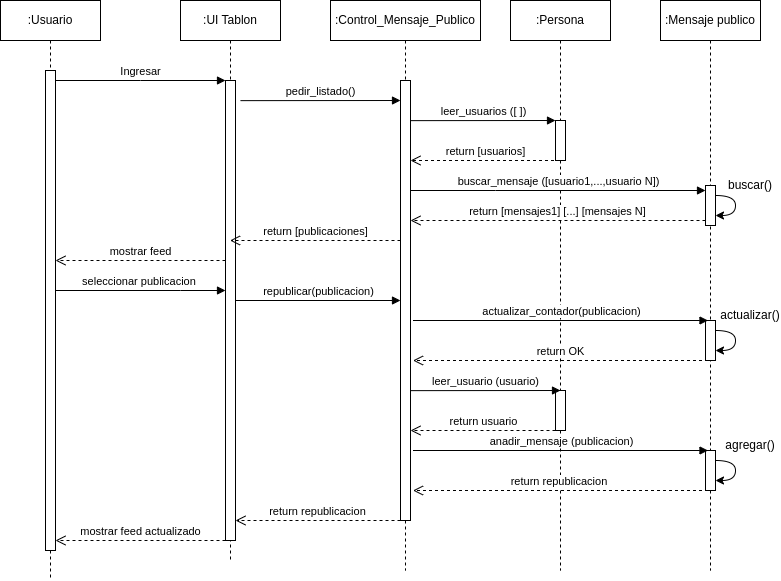

The diagram above was exported from draw.io. Its source (the exported page's mxGraphModel, read from the mxfile embedded in the PNG):
<mxGraphModel dx="1810" dy="848" grid="1" gridSize="10" guides="1" tooltips="1" connect="1" arrows="1" fold="1" page="1" pageScale="1" pageWidth="827" pageHeight="1169" math="0" shadow="0">
  <root>
    <mxCell id="0" />
    <mxCell id="1" parent="0" />
    <mxCell id="TukKS7JFSXAajxEVy5vS-21" value=":Usuario" style="shape=umlLifeline;perimeter=lifelinePerimeter;whiteSpace=wrap;html=1;container=0;dropTarget=0;collapsible=0;recursiveResize=0;outlineConnect=0;portConstraint=eastwest;newEdgeStyle={&quot;edgeStyle&quot;:&quot;elbowEdgeStyle&quot;,&quot;elbow&quot;:&quot;vertical&quot;,&quot;curved&quot;:0,&quot;rounded&quot;:0};" parent="1" vertex="1">
      <mxGeometry x="40" y="40" width="100" height="580" as="geometry" />
    </mxCell>
    <mxCell id="TukKS7JFSXAajxEVy5vS-22" value="" style="html=1;points=[];perimeter=orthogonalPerimeter;outlineConnect=0;targetShapes=umlLifeline;portConstraint=eastwest;newEdgeStyle={&quot;edgeStyle&quot;:&quot;elbowEdgeStyle&quot;,&quot;elbow&quot;:&quot;vertical&quot;,&quot;curved&quot;:0,&quot;rounded&quot;:0};" parent="TukKS7JFSXAajxEVy5vS-21" vertex="1">
      <mxGeometry x="45" y="70" width="10" height="480" as="geometry" />
    </mxCell>
    <mxCell id="TukKS7JFSXAajxEVy5vS-23" value=":UI Tablon" style="shape=umlLifeline;perimeter=lifelinePerimeter;whiteSpace=wrap;html=1;container=0;dropTarget=0;collapsible=0;recursiveResize=0;outlineConnect=0;portConstraint=eastwest;newEdgeStyle={&quot;edgeStyle&quot;:&quot;elbowEdgeStyle&quot;,&quot;elbow&quot;:&quot;vertical&quot;,&quot;curved&quot;:0,&quot;rounded&quot;:0};" parent="1" vertex="1">
      <mxGeometry x="220" y="40" width="100" height="560" as="geometry" />
    </mxCell>
    <mxCell id="TukKS7JFSXAajxEVy5vS-24" value="" style="html=1;points=[];perimeter=orthogonalPerimeter;outlineConnect=0;targetShapes=umlLifeline;portConstraint=eastwest;newEdgeStyle={&quot;edgeStyle&quot;:&quot;elbowEdgeStyle&quot;,&quot;elbow&quot;:&quot;vertical&quot;,&quot;curved&quot;:0,&quot;rounded&quot;:0};" parent="TukKS7JFSXAajxEVy5vS-23" vertex="1">
      <mxGeometry x="45" y="80" width="10" height="460" as="geometry" />
    </mxCell>
    <mxCell id="TukKS7JFSXAajxEVy5vS-25" value="Ingresar" style="html=1;verticalAlign=bottom;endArrow=block;edgeStyle=elbowEdgeStyle;elbow=vertical;curved=0;rounded=0;" parent="1" source="TukKS7JFSXAajxEVy5vS-22" target="TukKS7JFSXAajxEVy5vS-24" edge="1">
      <mxGeometry relative="1" as="geometry">
        <mxPoint x="195" y="130" as="sourcePoint" />
        <Array as="points">
          <mxPoint x="180" y="120" />
        </Array>
      </mxGeometry>
    </mxCell>
    <mxCell id="TukKS7JFSXAajxEVy5vS-26" value="pedir_listado()" style="html=1;verticalAlign=bottom;endArrow=block;edgeStyle=elbowEdgeStyle;elbow=vertical;curved=0;rounded=0;" parent="1" edge="1">
      <mxGeometry relative="1" as="geometry">
        <mxPoint x="280" y="140.14" as="sourcePoint" />
        <Array as="points" />
        <mxPoint x="440" y="139.99714285714288" as="targetPoint" />
      </mxGeometry>
    </mxCell>
    <mxCell id="TukKS7JFSXAajxEVy5vS-28" value=":Control_Mensaje_Publico" style="shape=umlLifeline;perimeter=lifelinePerimeter;whiteSpace=wrap;html=1;container=1;dropTarget=0;collapsible=0;recursiveResize=0;outlineConnect=0;portConstraint=eastwest;newEdgeStyle={&quot;edgeStyle&quot;:&quot;elbowEdgeStyle&quot;,&quot;elbow&quot;:&quot;vertical&quot;,&quot;curved&quot;:0,&quot;rounded&quot;:0};" parent="1" vertex="1">
      <mxGeometry x="370" y="40" width="150" height="570" as="geometry" />
    </mxCell>
    <mxCell id="TukKS7JFSXAajxEVy5vS-29" value="" style="html=1;points=[];perimeter=orthogonalPerimeter;outlineConnect=0;targetShapes=umlLifeline;portConstraint=eastwest;newEdgeStyle={&quot;edgeStyle&quot;:&quot;elbowEdgeStyle&quot;,&quot;elbow&quot;:&quot;vertical&quot;,&quot;curved&quot;:0,&quot;rounded&quot;:0};" parent="TukKS7JFSXAajxEVy5vS-28" vertex="1">
      <mxGeometry x="70" y="80" width="10" height="440" as="geometry" />
    </mxCell>
    <mxCell id="TukKS7JFSXAajxEVy5vS-30" value=":Persona" style="shape=umlLifeline;perimeter=lifelinePerimeter;whiteSpace=wrap;html=1;container=1;dropTarget=0;collapsible=0;recursiveResize=0;outlineConnect=0;portConstraint=eastwest;newEdgeStyle={&quot;edgeStyle&quot;:&quot;elbowEdgeStyle&quot;,&quot;elbow&quot;:&quot;vertical&quot;,&quot;curved&quot;:0,&quot;rounded&quot;:0};" parent="1" vertex="1">
      <mxGeometry x="550" y="40" width="100" height="570" as="geometry" />
    </mxCell>
    <mxCell id="TukKS7JFSXAajxEVy5vS-31" value="" style="html=1;points=[];perimeter=orthogonalPerimeter;outlineConnect=0;targetShapes=umlLifeline;portConstraint=eastwest;newEdgeStyle={&quot;edgeStyle&quot;:&quot;elbowEdgeStyle&quot;,&quot;elbow&quot;:&quot;vertical&quot;,&quot;curved&quot;:0,&quot;rounded&quot;:0};" parent="TukKS7JFSXAajxEVy5vS-30" vertex="1">
      <mxGeometry x="45" y="120" width="10" height="40" as="geometry" />
    </mxCell>
    <mxCell id="TukKS7JFSXAajxEVy5vS-46" value="" style="html=1;points=[];perimeter=orthogonalPerimeter;outlineConnect=0;targetShapes=umlLifeline;portConstraint=eastwest;newEdgeStyle={&quot;edgeStyle&quot;:&quot;elbowEdgeStyle&quot;,&quot;elbow&quot;:&quot;vertical&quot;,&quot;curved&quot;:0,&quot;rounded&quot;:0};" parent="TukKS7JFSXAajxEVy5vS-30" vertex="1">
      <mxGeometry x="45" y="390" width="10" height="40" as="geometry" />
    </mxCell>
    <mxCell id="TukKS7JFSXAajxEVy5vS-32" value=":Mensaje publico" style="shape=umlLifeline;perimeter=lifelinePerimeter;whiteSpace=wrap;html=1;container=1;dropTarget=0;collapsible=0;recursiveResize=0;outlineConnect=0;portConstraint=eastwest;newEdgeStyle={&quot;edgeStyle&quot;:&quot;elbowEdgeStyle&quot;,&quot;elbow&quot;:&quot;vertical&quot;,&quot;curved&quot;:0,&quot;rounded&quot;:0};" parent="1" vertex="1">
      <mxGeometry x="700" y="40" width="100" height="570" as="geometry" />
    </mxCell>
    <mxCell id="TukKS7JFSXAajxEVy5vS-33" value="" style="html=1;points=[];perimeter=orthogonalPerimeter;outlineConnect=0;targetShapes=umlLifeline;portConstraint=eastwest;newEdgeStyle={&quot;edgeStyle&quot;:&quot;elbowEdgeStyle&quot;,&quot;elbow&quot;:&quot;vertical&quot;,&quot;curved&quot;:0,&quot;rounded&quot;:0};" parent="TukKS7JFSXAajxEVy5vS-32" vertex="1">
      <mxGeometry x="45" y="185" width="10" height="40" as="geometry" />
    </mxCell>
    <mxCell id="TukKS7JFSXAajxEVy5vS-34" value="" style="html=1;points=[];perimeter=orthogonalPerimeter;outlineConnect=0;targetShapes=umlLifeline;portConstraint=eastwest;newEdgeStyle={&quot;edgeStyle&quot;:&quot;elbowEdgeStyle&quot;,&quot;elbow&quot;:&quot;vertical&quot;,&quot;curved&quot;:0,&quot;rounded&quot;:0};" parent="TukKS7JFSXAajxEVy5vS-32" vertex="1">
      <mxGeometry x="45" y="320" width="10" height="40" as="geometry" />
    </mxCell>
    <mxCell id="TukKS7JFSXAajxEVy5vS-47" value="" style="html=1;points=[];perimeter=orthogonalPerimeter;outlineConnect=0;targetShapes=umlLifeline;portConstraint=eastwest;newEdgeStyle={&quot;edgeStyle&quot;:&quot;elbowEdgeStyle&quot;,&quot;elbow&quot;:&quot;vertical&quot;,&quot;curved&quot;:0,&quot;rounded&quot;:0};" parent="TukKS7JFSXAajxEVy5vS-32" vertex="1">
      <mxGeometry x="45" y="450" width="10" height="40" as="geometry" />
    </mxCell>
    <mxCell id="8aMs5ae7V6z87cPSnB2w-3" value="" style="endArrow=classic;html=1;rounded=0;edgeStyle=orthogonalEdgeStyle;curved=1;" parent="TukKS7JFSXAajxEVy5vS-32" source="TukKS7JFSXAajxEVy5vS-33" target="TukKS7JFSXAajxEVy5vS-33" edge="1">
      <mxGeometry width="50" height="50" relative="1" as="geometry">
        <mxPoint x="70" y="240" as="sourcePoint" />
        <mxPoint x="110" y="190" as="targetPoint" />
      </mxGeometry>
    </mxCell>
    <mxCell id="8aMs5ae7V6z87cPSnB2w-7" value="" style="endArrow=classic;html=1;rounded=0;edgeStyle=orthogonalEdgeStyle;curved=1;" parent="TukKS7JFSXAajxEVy5vS-32" source="TukKS7JFSXAajxEVy5vS-34" target="TukKS7JFSXAajxEVy5vS-34" edge="1">
      <mxGeometry width="50" height="50" relative="1" as="geometry">
        <mxPoint x="65" y="205" as="sourcePoint" />
        <mxPoint x="65" y="225" as="targetPoint" />
      </mxGeometry>
    </mxCell>
    <mxCell id="8aMs5ae7V6z87cPSnB2w-8" value="" style="endArrow=classic;html=1;rounded=0;edgeStyle=orthogonalEdgeStyle;curved=1;" parent="TukKS7JFSXAajxEVy5vS-32" source="TukKS7JFSXAajxEVy5vS-47" target="TukKS7JFSXAajxEVy5vS-47" edge="1">
      <mxGeometry width="50" height="50" relative="1" as="geometry">
        <mxPoint x="65" y="340" as="sourcePoint" />
        <mxPoint x="65" y="360" as="targetPoint" />
      </mxGeometry>
    </mxCell>
    <mxCell id="TukKS7JFSXAajxEVy5vS-35" value="leer_usuarios ([ ])" style="html=1;verticalAlign=bottom;endArrow=block;edgeStyle=elbowEdgeStyle;elbow=vertical;curved=0;rounded=0;" parent="1" target="TukKS7JFSXAajxEVy5vS-31" edge="1">
      <mxGeometry relative="1" as="geometry">
        <mxPoint x="450" y="160.14" as="sourcePoint" />
        <Array as="points" />
        <mxPoint x="590" y="160" as="targetPoint" />
      </mxGeometry>
    </mxCell>
    <mxCell id="TukKS7JFSXAajxEVy5vS-36" value="buscar_mensaje ([usuario1,...,usuario N])" style="html=1;verticalAlign=bottom;endArrow=block;edgeStyle=elbowEdgeStyle;elbow=vertical;curved=0;rounded=0;" parent="1" target="TukKS7JFSXAajxEVy5vS-33" edge="1">
      <mxGeometry relative="1" as="geometry">
        <mxPoint x="450" y="229.99999999999997" as="sourcePoint" />
        <Array as="points">
          <mxPoint x="535" y="229.99999999999997" />
        </Array>
        <mxPoint x="620" y="229.99999999999997" as="targetPoint" />
      </mxGeometry>
    </mxCell>
    <mxCell id="TukKS7JFSXAajxEVy5vS-37" value="return [usuarios]" style="html=1;verticalAlign=bottom;endArrow=open;dashed=1;endSize=8;edgeStyle=elbowEdgeStyle;elbow=vertical;curved=0;rounded=0;" parent="1" source="TukKS7JFSXAajxEVy5vS-30" edge="1">
      <mxGeometry relative="1" as="geometry">
        <mxPoint x="450" y="200" as="targetPoint" />
        <Array as="points">
          <mxPoint x="600" y="200" />
        </Array>
        <mxPoint x="615" y="150" as="sourcePoint" />
      </mxGeometry>
    </mxCell>
    <mxCell id="TukKS7JFSXAajxEVy5vS-38" value="return [mensajes1] [...] [mensajes N]" style="html=1;verticalAlign=bottom;endArrow=open;dashed=1;endSize=8;edgeStyle=elbowEdgeStyle;elbow=vertical;curved=0;rounded=0;" parent="1" source="TukKS7JFSXAajxEVy5vS-33" edge="1">
      <mxGeometry x="0.0006" relative="1" as="geometry">
        <mxPoint x="450" y="260" as="targetPoint" />
        <Array as="points">
          <mxPoint x="665" y="260" />
        </Array>
        <mxPoint x="740" y="260" as="sourcePoint" />
        <mxPoint as="offset" />
      </mxGeometry>
    </mxCell>
    <mxCell id="TukKS7JFSXAajxEVy5vS-48" value="seleccionar publicacion&amp;nbsp;" style="html=1;verticalAlign=bottom;endArrow=block;edgeStyle=elbowEdgeStyle;elbow=vertical;curved=0;rounded=0;" parent="1" source="TukKS7JFSXAajxEVy5vS-22" target="TukKS7JFSXAajxEVy5vS-24" edge="1">
      <mxGeometry x="-0.002" relative="1" as="geometry">
        <mxPoint x="100" y="320" as="sourcePoint" />
        <Array as="points">
          <mxPoint x="220" y="330" />
          <mxPoint x="175" y="300" />
        </Array>
        <mxPoint x="260" y="300" as="targetPoint" />
        <mxPoint as="offset" />
      </mxGeometry>
    </mxCell>
    <mxCell id="TukKS7JFSXAajxEVy5vS-49" value="return [publicaciones]" style="html=1;verticalAlign=bottom;endArrow=open;dashed=1;endSize=8;edgeStyle=elbowEdgeStyle;elbow=vertical;curved=0;rounded=0;" parent="1" target="TukKS7JFSXAajxEVy5vS-23" edge="1">
      <mxGeometry x="-0.002" relative="1" as="geometry">
        <mxPoint x="270" y="280" as="targetPoint" />
        <Array as="points">
          <mxPoint x="440" y="280" />
        </Array>
        <mxPoint x="440" y="280" as="sourcePoint" />
        <mxPoint as="offset" />
      </mxGeometry>
    </mxCell>
    <mxCell id="TukKS7JFSXAajxEVy5vS-50" value="republicar(publicacion)" style="html=1;verticalAlign=bottom;endArrow=block;edgeStyle=elbowEdgeStyle;elbow=vertical;curved=0;rounded=0;" parent="1" source="TukKS7JFSXAajxEVy5vS-24" edge="1">
      <mxGeometry x="0.0029" relative="1" as="geometry">
        <mxPoint x="280" y="340.14" as="sourcePoint" />
        <Array as="points" />
        <mxPoint x="440" y="339.9971428571429" as="targetPoint" />
        <mxPoint as="offset" />
      </mxGeometry>
    </mxCell>
    <mxCell id="TukKS7JFSXAajxEVy5vS-51" value="actualizar_contador(publicacion)" style="html=1;verticalAlign=bottom;endArrow=block;edgeStyle=elbowEdgeStyle;elbow=vertical;curved=0;rounded=0;" parent="1" edge="1">
      <mxGeometry x="0.0006" relative="1" as="geometry">
        <mxPoint x="452.5" y="360" as="sourcePoint" />
        <Array as="points">
          <mxPoint x="537.5" y="360" />
        </Array>
        <mxPoint x="747.5" y="360" as="targetPoint" />
        <mxPoint as="offset" />
      </mxGeometry>
    </mxCell>
    <mxCell id="TukKS7JFSXAajxEVy5vS-52" value="leer_usuario (usuario)" style="html=1;verticalAlign=bottom;endArrow=block;edgeStyle=elbowEdgeStyle;elbow=vertical;curved=0;rounded=0;" parent="1" edge="1">
      <mxGeometry x="-0.0009" relative="1" as="geometry">
        <mxPoint x="450" y="430.14" as="sourcePoint" />
        <Array as="points" />
        <mxPoint x="600" y="430" as="targetPoint" />
        <mxPoint as="offset" />
      </mxGeometry>
    </mxCell>
    <mxCell id="TukKS7JFSXAajxEVy5vS-53" value="return OK" style="html=1;verticalAlign=bottom;endArrow=open;dashed=1;endSize=8;edgeStyle=elbowEdgeStyle;elbow=vertical;curved=0;rounded=0;" parent="1" edge="1">
      <mxGeometry x="0.0006" relative="1" as="geometry">
        <mxPoint x="452.5" y="400" as="targetPoint" />
        <Array as="points">
          <mxPoint x="667.5" y="400" />
        </Array>
        <mxPoint x="747.5" y="400" as="sourcePoint" />
        <mxPoint as="offset" />
      </mxGeometry>
    </mxCell>
    <mxCell id="TukKS7JFSXAajxEVy5vS-54" value="return usuario" style="html=1;verticalAlign=bottom;endArrow=open;dashed=1;endSize=8;edgeStyle=elbowEdgeStyle;elbow=vertical;curved=0;rounded=0;" parent="1" source="TukKS7JFSXAajxEVy5vS-46" edge="1">
      <mxGeometry x="-0.0018" relative="1" as="geometry">
        <mxPoint x="450" y="470" as="targetPoint" />
        <Array as="points" />
        <mxPoint x="745" y="470" as="sourcePoint" />
        <mxPoint as="offset" />
      </mxGeometry>
    </mxCell>
    <mxCell id="TukKS7JFSXAajxEVy5vS-55" value="anadir_mensaje (publicacion)" style="html=1;verticalAlign=bottom;endArrow=block;edgeStyle=elbowEdgeStyle;elbow=vertical;curved=0;rounded=0;" parent="1" edge="1">
      <mxGeometry x="0.0006" relative="1" as="geometry">
        <mxPoint x="452.5" y="490" as="sourcePoint" />
        <Array as="points">
          <mxPoint x="537.5" y="490" />
        </Array>
        <mxPoint x="747.5" y="490" as="targetPoint" />
        <mxPoint as="offset" />
      </mxGeometry>
    </mxCell>
    <mxCell id="TukKS7JFSXAajxEVy5vS-56" value="return republicacion&amp;nbsp;" style="html=1;verticalAlign=bottom;endArrow=open;dashed=1;endSize=8;edgeStyle=elbowEdgeStyle;elbow=vertical;curved=0;rounded=0;" parent="1" edge="1">
      <mxGeometry x="0.0006" relative="1" as="geometry">
        <mxPoint x="452.5" y="530" as="targetPoint" />
        <Array as="points">
          <mxPoint x="667.5" y="530" />
        </Array>
        <mxPoint x="747.5" y="530" as="sourcePoint" />
        <mxPoint as="offset" />
      </mxGeometry>
    </mxCell>
    <mxCell id="TukKS7JFSXAajxEVy5vS-57" value="return republicacion" style="html=1;verticalAlign=bottom;endArrow=open;dashed=1;endSize=8;edgeStyle=elbowEdgeStyle;elbow=vertical;curved=0;rounded=0;" parent="1" target="TukKS7JFSXAajxEVy5vS-24" edge="1">
      <mxGeometry x="0.0031" relative="1" as="geometry">
        <mxPoint x="280" y="560" as="targetPoint" />
        <Array as="points">
          <mxPoint x="440" y="560" />
        </Array>
        <mxPoint x="440" y="560" as="sourcePoint" />
        <mxPoint as="offset" />
      </mxGeometry>
    </mxCell>
    <mxCell id="TukKS7JFSXAajxEVy5vS-58" value="mostrar feed actualizado" style="html=1;verticalAlign=bottom;endArrow=open;dashed=1;endSize=8;edgeStyle=elbowEdgeStyle;elbow=vertical;curved=0;rounded=0;" parent="1" target="TukKS7JFSXAajxEVy5vS-22" edge="1">
      <mxGeometry relative="1" as="geometry">
        <mxPoint x="100" y="580" as="targetPoint" />
        <Array as="points">
          <mxPoint x="265" y="580" />
        </Array>
        <mxPoint x="265" y="580" as="sourcePoint" />
      </mxGeometry>
    </mxCell>
    <mxCell id="TukKS7JFSXAajxEVy5vS-59" value="mostrar feed" style="html=1;verticalAlign=bottom;endArrow=open;dashed=1;endSize=8;edgeStyle=elbowEdgeStyle;elbow=vertical;curved=0;rounded=0;" parent="1" source="TukKS7JFSXAajxEVy5vS-24" target="TukKS7JFSXAajxEVy5vS-22" edge="1">
      <mxGeometry x="-0.002" relative="1" as="geometry">
        <mxPoint x="90" y="300" as="targetPoint" />
        <Array as="points">
          <mxPoint x="260" y="300" />
        </Array>
        <mxPoint x="260" y="300" as="sourcePoint" />
        <mxPoint as="offset" />
      </mxGeometry>
    </mxCell>
    <mxCell id="8aMs5ae7V6z87cPSnB2w-12" value="buscar()" style="text;html=1;strokeColor=none;fillColor=none;align=center;verticalAlign=middle;whiteSpace=wrap;rounded=0;" parent="1" vertex="1">
      <mxGeometry x="760" y="210" width="60" height="30" as="geometry" />
    </mxCell>
    <mxCell id="8aMs5ae7V6z87cPSnB2w-13" value="actualizar()" style="text;html=1;strokeColor=none;fillColor=none;align=center;verticalAlign=middle;whiteSpace=wrap;rounded=0;" parent="1" vertex="1">
      <mxGeometry x="760" y="340" width="60" height="30" as="geometry" />
    </mxCell>
    <mxCell id="8aMs5ae7V6z87cPSnB2w-14" value="agregar()" style="text;html=1;strokeColor=none;fillColor=none;align=center;verticalAlign=middle;whiteSpace=wrap;rounded=0;" parent="1" vertex="1">
      <mxGeometry x="760" y="470" width="60" height="30" as="geometry" />
    </mxCell>
  </root>
</mxGraphModel>